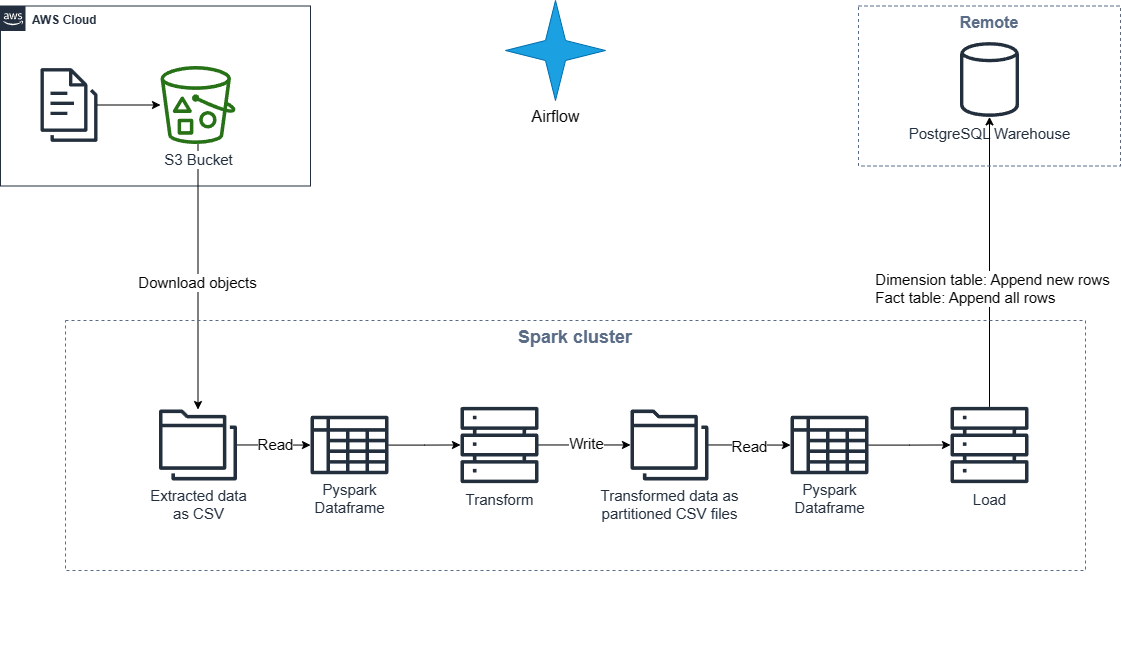

The diagram above was exported from draw.io. Its source (the exported page's mxGraphModel, read from the mxfile embedded in the PNG):
<mxGraphModel dx="1476" dy="924" grid="1" gridSize="10" guides="1" tooltips="1" connect="1" arrows="1" fold="1" page="1" pageScale="1" pageWidth="1169" pageHeight="827" math="0" shadow="0">
  <root>
    <mxCell id="0" />
    <mxCell id="1" parent="0" />
    <mxCell id="UEzPUAAOIrF-is8g5C7q-74" value="&lt;b&gt;AWS Cloud&lt;/b&gt;" style="points=[[0,0],[0.25,0],[0.5,0],[0.75,0],[1,0],[1,0.25],[1,0.5],[1,0.75],[1,1],[0.75,1],[0.5,1],[0.25,1],[0,1],[0,0.75],[0,0.5],[0,0.25]];outlineConnect=0;gradientColor=none;html=1;whiteSpace=wrap;fontSize=12;fontStyle=0;shape=mxgraph.aws4.group;grIcon=mxgraph.aws4.group_aws_cloud_alt;strokeColor=#232F3E;fillColor=none;verticalAlign=top;align=left;spacingLeft=30;fontColor=#232F3E;dashed=0;labelBackgroundColor=#ffffff;container=1;pointerEvents=0;collapsible=0;recursiveResize=0;" parent="1" vertex="1">
      <mxGeometry x="10" y="25.5" width="310" height="180" as="geometry" />
    </mxCell>
    <mxCell id="T6j4ZA5C7Xyq2Cjooh7O-9" value="" style="sketch=0;outlineConnect=0;fontColor=#232F3E;gradientColor=none;fillColor=#232F3D;strokeColor=none;dashed=0;verticalLabelPosition=bottom;verticalAlign=top;align=center;html=1;fontSize=12;fontStyle=0;aspect=fixed;pointerEvents=1;shape=mxgraph.aws4.documents3;" vertex="1" parent="UEzPUAAOIrF-is8g5C7q-74">
      <mxGeometry x="40" y="60" width="57" height="78" as="geometry" />
    </mxCell>
    <mxCell id="T6j4ZA5C7Xyq2Cjooh7O-8" value="" style="edgeStyle=orthogonalEdgeStyle;rounded=0;orthogonalLoop=1;jettySize=auto;html=1;" edge="1" parent="1" source="UEzPUAAOIrF-is8g5C7q-77" target="T6j4ZA5C7Xyq2Cjooh7O-20">
      <mxGeometry relative="1" as="geometry">
        <mxPoint x="208" y="295.5" as="targetPoint" />
      </mxGeometry>
    </mxCell>
    <mxCell id="T6j4ZA5C7Xyq2Cjooh7O-37" value="Download objects" style="edgeLabel;html=1;align=center;verticalAlign=middle;resizable=0;points=[];fontSize=15;" vertex="1" connectable="0" parent="T6j4ZA5C7Xyq2Cjooh7O-8">
      <mxGeometry x="0.0356" y="-1" relative="1" as="geometry">
        <mxPoint as="offset" />
      </mxGeometry>
    </mxCell>
    <mxCell id="UEzPUAAOIrF-is8g5C7q-77" value="&lt;font style=&quot;font-size: 15px;&quot;&gt;S3 Bucket&lt;/font&gt;" style="outlineConnect=0;fontColor=#232F3E;gradientColor=none;fillColor=#277116;strokeColor=none;dashed=0;verticalLabelPosition=bottom;verticalAlign=top;align=center;html=1;fontSize=12;fontStyle=0;aspect=fixed;pointerEvents=1;shape=mxgraph.aws4.bucket_with_objects;labelBackgroundColor=#ffffff;" parent="1" vertex="1">
      <mxGeometry x="170" y="85.5" width="75" height="78" as="geometry" />
    </mxCell>
    <mxCell id="T6j4ZA5C7Xyq2Cjooh7O-1" style="edgeStyle=orthogonalEdgeStyle;rounded=0;orthogonalLoop=1;jettySize=auto;html=1;exitX=0.5;exitY=1;exitDx=0;exitDy=0;" edge="1" parent="1">
      <mxGeometry relative="1" as="geometry">
        <mxPoint x="545" y="680" as="sourcePoint" />
        <mxPoint x="545" y="680" as="targetPoint" />
      </mxGeometry>
    </mxCell>
    <mxCell id="T6j4ZA5C7Xyq2Cjooh7O-10" value="" style="edgeStyle=orthogonalEdgeStyle;rounded=0;orthogonalLoop=1;jettySize=auto;html=1;" edge="1" parent="1" source="T6j4ZA5C7Xyq2Cjooh7O-9" target="UEzPUAAOIrF-is8g5C7q-77">
      <mxGeometry relative="1" as="geometry" />
    </mxCell>
    <mxCell id="T6j4ZA5C7Xyq2Cjooh7O-15" value="&lt;font style=&quot;font-size: 15px;&quot;&gt;PostgreSQL Warehouse&lt;/font&gt;" style="sketch=0;outlineConnect=0;fontColor=#232F3E;gradientColor=none;fillColor=#232F3D;strokeColor=none;dashed=0;verticalLabelPosition=bottom;verticalAlign=top;align=center;html=1;fontSize=12;fontStyle=0;aspect=fixed;pointerEvents=1;shape=mxgraph.aws4.generic_database;" vertex="1" parent="1">
      <mxGeometry x="969.5" y="60" width="59" height="78" as="geometry" />
    </mxCell>
    <mxCell id="T6j4ZA5C7Xyq2Cjooh7O-22" value="" style="edgeStyle=orthogonalEdgeStyle;rounded=0;orthogonalLoop=1;jettySize=auto;html=1;fontSize=15;" edge="1" parent="1" source="T6j4ZA5C7Xyq2Cjooh7O-20" target="T6j4ZA5C7Xyq2Cjooh7O-30">
      <mxGeometry relative="1" as="geometry">
        <mxPoint x="326.5" y="464.5" as="targetPoint" />
      </mxGeometry>
    </mxCell>
    <mxCell id="T6j4ZA5C7Xyq2Cjooh7O-34" value="Read" style="edgeLabel;html=1;align=center;verticalAlign=middle;resizable=0;points=[];fontSize=15;" vertex="1" connectable="0" parent="T6j4ZA5C7Xyq2Cjooh7O-22">
      <mxGeometry x="0.0226" y="1" relative="1" as="geometry">
        <mxPoint as="offset" />
      </mxGeometry>
    </mxCell>
    <mxCell id="T6j4ZA5C7Xyq2Cjooh7O-20" value="Extracted data&lt;br style=&quot;font-size: 15px;&quot;&gt;as CSV" style="sketch=0;outlineConnect=0;fontColor=#232F3E;gradientColor=none;fillColor=#232F3D;strokeColor=none;dashed=0;verticalLabelPosition=bottom;verticalAlign=top;align=center;html=1;fontSize=15;fontStyle=0;aspect=fixed;pointerEvents=1;shape=mxgraph.aws4.folders;" vertex="1" parent="1">
      <mxGeometry x="168.5" y="429" width="78" height="71" as="geometry" />
    </mxCell>
    <mxCell id="T6j4ZA5C7Xyq2Cjooh7O-26" style="edgeStyle=orthogonalEdgeStyle;rounded=0;orthogonalLoop=1;jettySize=auto;html=1;fontSize=15;" edge="1" parent="1" source="T6j4ZA5C7Xyq2Cjooh7O-23" target="T6j4ZA5C7Xyq2Cjooh7O-24">
      <mxGeometry relative="1" as="geometry" />
    </mxCell>
    <mxCell id="T6j4ZA5C7Xyq2Cjooh7O-32" value="Write" style="edgeLabel;html=1;align=center;verticalAlign=middle;resizable=0;points=[];fontSize=15;" vertex="1" connectable="0" parent="T6j4ZA5C7Xyq2Cjooh7O-26">
      <mxGeometry x="0.0213" y="2" relative="1" as="geometry">
        <mxPoint as="offset" />
      </mxGeometry>
    </mxCell>
    <mxCell id="T6j4ZA5C7Xyq2Cjooh7O-23" value="Transform" style="sketch=0;outlineConnect=0;fontColor=#232F3E;gradientColor=none;fillColor=#232F3D;strokeColor=none;dashed=0;verticalLabelPosition=bottom;verticalAlign=top;align=center;html=1;fontSize=15;fontStyle=0;aspect=fixed;pointerEvents=1;shape=mxgraph.aws4.servers;" vertex="1" parent="1">
      <mxGeometry x="470" y="425.5" width="78" height="78" as="geometry" />
    </mxCell>
    <mxCell id="T6j4ZA5C7Xyq2Cjooh7O-27" style="edgeStyle=orthogonalEdgeStyle;rounded=0;orthogonalLoop=1;jettySize=auto;html=1;fontSize=15;" edge="1" parent="1" source="T6j4ZA5C7Xyq2Cjooh7O-24" target="T6j4ZA5C7Xyq2Cjooh7O-35">
      <mxGeometry relative="1" as="geometry" />
    </mxCell>
    <mxCell id="T6j4ZA5C7Xyq2Cjooh7O-29" value="Read" style="edgeLabel;html=1;align=center;verticalAlign=middle;resizable=0;points=[];fontSize=15;" vertex="1" connectable="0" parent="T6j4ZA5C7Xyq2Cjooh7O-27">
      <mxGeometry x="-0.0121" y="-1" relative="1" as="geometry">
        <mxPoint as="offset" />
      </mxGeometry>
    </mxCell>
    <mxCell id="T6j4ZA5C7Xyq2Cjooh7O-24" value="Transformed data as &lt;br style=&quot;font-size: 15px;&quot;&gt;partitioned CSV files&lt;br style=&quot;font-size: 15px;&quot;&gt;" style="sketch=0;outlineConnect=0;fontColor=#232F3E;gradientColor=none;fillColor=#232F3D;strokeColor=none;dashed=0;verticalLabelPosition=bottom;verticalAlign=top;align=center;html=1;fontSize=15;fontStyle=0;aspect=fixed;pointerEvents=1;shape=mxgraph.aws4.folders;" vertex="1" parent="1">
      <mxGeometry x="640" y="429" width="78" height="71" as="geometry" />
    </mxCell>
    <mxCell id="T6j4ZA5C7Xyq2Cjooh7O-40" style="edgeStyle=orthogonalEdgeStyle;rounded=0;orthogonalLoop=1;jettySize=auto;html=1;" edge="1" parent="1" source="T6j4ZA5C7Xyq2Cjooh7O-25" target="T6j4ZA5C7Xyq2Cjooh7O-15">
      <mxGeometry relative="1" as="geometry" />
    </mxCell>
    <mxCell id="T6j4ZA5C7Xyq2Cjooh7O-43" value="&lt;div style=&quot;text-align: left;&quot;&gt;&lt;span style=&quot;font-size: 15px;&quot;&gt;Dimension table: Append new rows&lt;/span&gt;&lt;/div&gt;&lt;font style=&quot;font-size: 15px;&quot;&gt;&lt;div style=&quot;text-align: left;&quot;&gt;Fact table: Append all rows&amp;nbsp;&lt;/div&gt;&lt;/font&gt;" style="edgeLabel;html=1;align=center;verticalAlign=middle;resizable=0;points=[];" vertex="1" connectable="0" parent="T6j4ZA5C7Xyq2Cjooh7O-40">
      <mxGeometry x="-0.1767" y="-2" relative="1" as="geometry">
        <mxPoint as="offset" />
      </mxGeometry>
    </mxCell>
    <mxCell id="T6j4ZA5C7Xyq2Cjooh7O-25" value="Load" style="sketch=0;outlineConnect=0;fontColor=#232F3E;gradientColor=none;fillColor=#232F3D;strokeColor=none;dashed=0;verticalLabelPosition=bottom;verticalAlign=top;align=center;html=1;fontSize=15;fontStyle=0;aspect=fixed;pointerEvents=1;shape=mxgraph.aws4.servers;" vertex="1" parent="1">
      <mxGeometry x="960" y="425.5" width="78" height="78" as="geometry" />
    </mxCell>
    <mxCell id="T6j4ZA5C7Xyq2Cjooh7O-31" value="" style="edgeStyle=orthogonalEdgeStyle;rounded=0;orthogonalLoop=1;jettySize=auto;html=1;fontSize=15;" edge="1" parent="1" source="T6j4ZA5C7Xyq2Cjooh7O-30" target="T6j4ZA5C7Xyq2Cjooh7O-23">
      <mxGeometry relative="1" as="geometry" />
    </mxCell>
    <mxCell id="T6j4ZA5C7Xyq2Cjooh7O-30" value="Pyspark&lt;br style=&quot;font-size: 15px;&quot;&gt;Dataframe" style="sketch=0;outlineConnect=0;fontColor=#232F3E;gradientColor=none;fillColor=#232F3D;strokeColor=none;dashed=0;verticalLabelPosition=bottom;verticalAlign=top;align=center;html=1;fontSize=15;fontStyle=0;aspect=fixed;pointerEvents=1;shape=mxgraph.aws4.data_table;" vertex="1" parent="1">
      <mxGeometry x="320" y="435" width="78" height="59" as="geometry" />
    </mxCell>
    <mxCell id="T6j4ZA5C7Xyq2Cjooh7O-39" style="edgeStyle=orthogonalEdgeStyle;rounded=0;orthogonalLoop=1;jettySize=auto;html=1;fontSize=15;" edge="1" parent="1" source="T6j4ZA5C7Xyq2Cjooh7O-35" target="T6j4ZA5C7Xyq2Cjooh7O-25">
      <mxGeometry relative="1" as="geometry" />
    </mxCell>
    <mxCell id="T6j4ZA5C7Xyq2Cjooh7O-35" value="Pyspark&lt;br style=&quot;font-size: 15px;&quot;&gt;Dataframe" style="sketch=0;outlineConnect=0;fontColor=#232F3E;gradientColor=none;fillColor=#232F3D;strokeColor=none;dashed=0;verticalLabelPosition=bottom;verticalAlign=top;align=center;html=1;fontSize=15;fontStyle=0;aspect=fixed;pointerEvents=1;shape=mxgraph.aws4.data_table;" vertex="1" parent="1">
      <mxGeometry x="800" y="435" width="78" height="59" as="geometry" />
    </mxCell>
    <mxCell id="T6j4ZA5C7Xyq2Cjooh7O-41" value="&lt;font size=&quot;1&quot; style=&quot;&quot;&gt;&lt;b style=&quot;font-size: 18px;&quot;&gt;Spark cluster&lt;/b&gt;&lt;/font&gt;" style="fillColor=none;strokeColor=#5A6C86;dashed=1;verticalAlign=top;fontStyle=0;fontColor=#5A6C86;whiteSpace=wrap;html=1;" vertex="1" parent="1">
      <mxGeometry x="75" y="340" width="1020" height="250" as="geometry" />
    </mxCell>
    <mxCell id="T6j4ZA5C7Xyq2Cjooh7O-44" value="&lt;b&gt;Remote&lt;/b&gt;" style="fillColor=none;strokeColor=#5A6C86;dashed=1;verticalAlign=top;fontStyle=0;fontColor=#5A6C86;whiteSpace=wrap;html=1;fontSize=16;" vertex="1" parent="1">
      <mxGeometry x="868" y="25.5" width="262" height="160" as="geometry" />
    </mxCell>
    <mxCell id="T6j4ZA5C7Xyq2Cjooh7O-47" value="&lt;font color=&quot;#000000&quot; style=&quot;font-size: 16px;&quot;&gt;Airflow&lt;/font&gt;" style="verticalLabelPosition=bottom;verticalAlign=top;html=1;shape=mxgraph.basic.4_point_star_2;dx=0.8;fillColor=#1ba1e2;strokeColor=#006EAF;fontColor=#ffffff;" vertex="1" parent="1">
      <mxGeometry x="515" y="20" width="100" height="100" as="geometry" />
    </mxCell>
  </root>
</mxGraphModel>